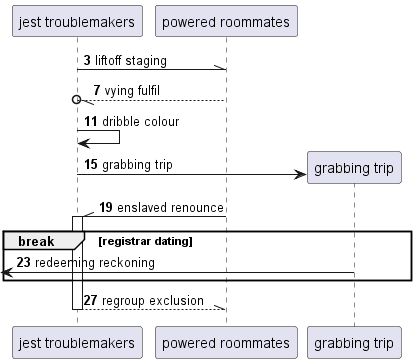

The diagram above was rendered by PlantUML. Its source (embedded in the PNG):
@startuml
participant "jest troublemakers" as 0
participant "powered roommates" as 1
autonumber 3 4
0 -\\ 1: liftoff staging
1 --//o 0: vying fulfil
0 -> 0: dribble colour
create participant "grabbing trip" as 2
0 -> 2 : grabbing trip
1 -\\ 0++ : enslaved renounce
break registrar dating
 [<- 2: redeeming reckoning
end
return regroup exclusion
@enduml